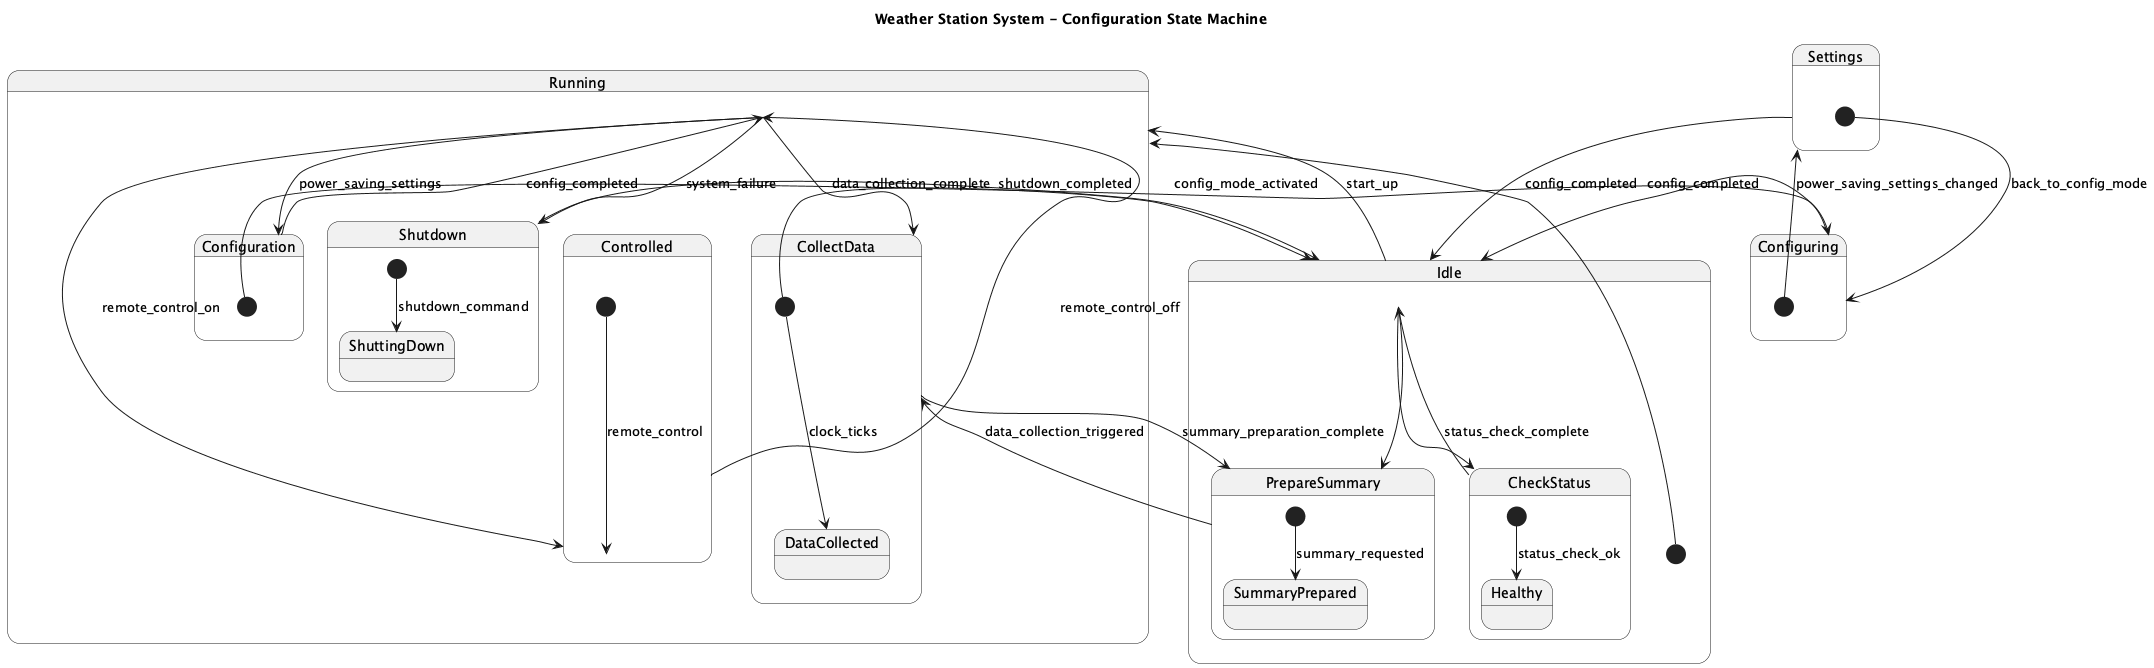

The diagram above was rendered by PlantUML. Its source (embedded in the PNG):
@startuml
title Weather Station System State Machine

state Idle {
  [*] --> Running
}

state Running {
  state CollectData {
    [*] --> DataCollected : clock_ticks
    Running --> CollectData
  }
  state Configuration {
    [*] --> Configuring : config_mode_activated
    Configuration --> Running : config_completed
  }
  state Controlled {
    [*] --> Controlled : remote_control
    Controlled --> Running : remote_control_off
  }
  state Shutdown {
    [*] --> ShuttingDown : shutdown_command
    Shutdown --> Idle : shutdown_completed
  }
}

Running --> Configuration : power_saving_settings
Running --> Controlled : remote_control_on
Running --> Shutdown : system_failure
Idle --> Running : start_up

title Weather Station System - Data Collection State Machine

state CollectData {
  [*] --> Idle : data_collection_complete
}

state Idle {
  state PrepareSummary {
    [*] --> SummaryPrepared : summary_requested
    Idle --> PrepareSummary
  }
  state CheckStatus {
    [*] --> Healthy : status_check_ok
    Idle --> CheckStatus
  }
}

PrepareSummary --> CollectData : data_collection_triggered
CollectData --> PrepareSummary : summary_preparation_complete
CheckStatus --> Idle : status_check_complete

title Weather Station System - Configuration State Machine

state Configuring {
  [*] --> Settings : power_saving_settings_changed
}

state Settings {
  [*] --> Configuring : back_to_config_mode
}

Configuring --> Idle : config_completed
Settings --> Idle : config_completed
@enduml